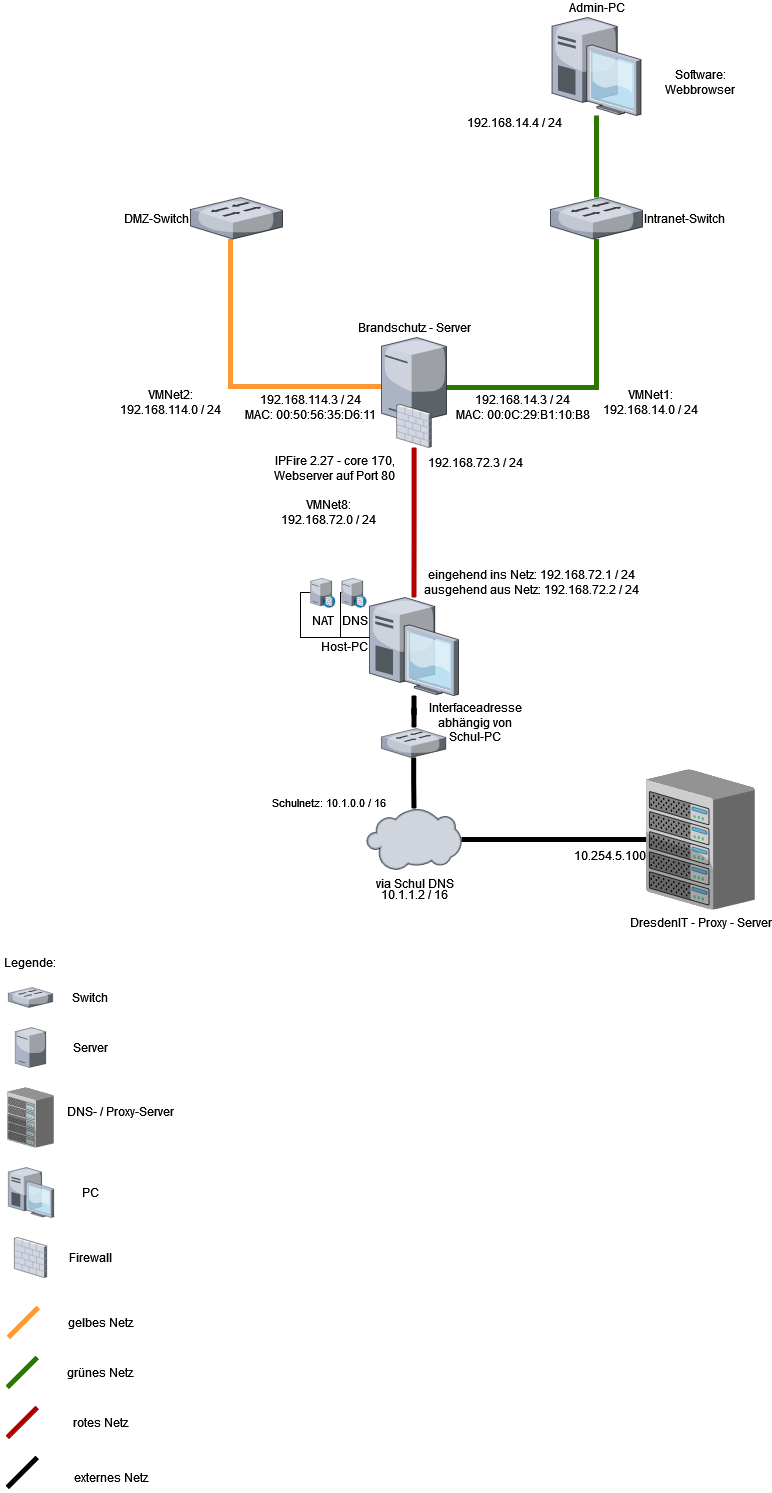

The diagram above was exported from draw.io. Its source (the exported page's mxGraphModel, read from the mxfile embedded in the PNG):
<mxGraphModel dx="1422" dy="780" grid="1" gridSize="10" guides="1" tooltips="1" connect="1" arrows="1" fold="1" page="1" pageScale="1" pageWidth="827" pageHeight="1169" math="0" shadow="0">
  <root>
    <mxCell id="0" />
    <mxCell id="1" parent="0" />
    <mxCell id="k08BGgpI88HS3pys9two-7" style="edgeStyle=orthogonalEdgeStyle;rounded=0;orthogonalLoop=1;jettySize=auto;html=1;fillColor=#e3c800;strokeColor=#FF9933;strokeWidth=5;shadow=0;sketch=0;sourcePerimeterSpacing=0;endArrow=none;endFill=0;" parent="1" source="k08BGgpI88HS3pys9two-23" target="k08BGgpI88HS3pys9two-3" edge="1">
      <mxGeometry relative="1" as="geometry">
        <mxPoint x="388" y="429" as="sourcePoint" />
        <Array as="points">
          <mxPoint x="240" y="429" />
        </Array>
      </mxGeometry>
    </mxCell>
    <mxCell id="k08BGgpI88HS3pys9two-8" style="edgeStyle=orthogonalEdgeStyle;rounded=0;orthogonalLoop=1;jettySize=auto;html=1;fillColor=#60a917;strokeColor=#2D7600;strokeWidth=5;endArrow=none;endFill=0;" parent="1" source="k08BGgpI88HS3pys9two-23" target="k08BGgpI88HS3pys9two-4" edge="1">
      <mxGeometry relative="1" as="geometry">
        <mxPoint x="460" y="430" as="sourcePoint" />
        <Array as="points">
          <mxPoint x="606" y="430" />
        </Array>
      </mxGeometry>
    </mxCell>
    <mxCell id="k08BGgpI88HS3pys9two-14" style="edgeStyle=orthogonalEdgeStyle;rounded=0;sketch=0;orthogonalLoop=1;jettySize=auto;html=1;shadow=0;strokeColor=#B20000;strokeWidth=5;endArrow=none;endFill=0;fillColor=#e51400;startArrow=none;" parent="1" source="k08BGgpI88HS3pys9two-25" target="k08BGgpI88HS3pys9two-6" edge="1">
      <mxGeometry relative="1" as="geometry">
        <mxPoint x="424" y="530" as="sourcePoint" />
        <mxPoint x="423.5" y="585" as="targetPoint" />
      </mxGeometry>
    </mxCell>
    <mxCell id="k08BGgpI88HS3pys9two-3" value="DMZ-Switch" style="verticalLabelPosition=middle;sketch=0;aspect=fixed;html=1;verticalAlign=middle;strokeColor=none;align=right;outlineConnect=0;shape=mxgraph.citrix.switch;labelPosition=left;" parent="1" vertex="1">
      <mxGeometry x="200" y="240" width="92" height="41.5" as="geometry" />
    </mxCell>
    <mxCell id="k08BGgpI88HS3pys9two-4" value="Intranet-Switch" style="verticalLabelPosition=middle;sketch=0;aspect=fixed;html=1;verticalAlign=middle;strokeColor=none;align=left;outlineConnect=0;shape=mxgraph.citrix.switch;labelPosition=right;" parent="1" vertex="1">
      <mxGeometry x="560" y="240" width="92" height="41.5" as="geometry" />
    </mxCell>
    <mxCell id="k08BGgpI88HS3pys9two-28" style="edgeStyle=orthogonalEdgeStyle;rounded=0;sketch=0;orthogonalLoop=1;jettySize=auto;html=1;shadow=0;strokeColor=#000000;strokeWidth=5;endArrow=none;endFill=0;sourcePerimeterSpacing=0;fontSize=11;" parent="1" source="k08BGgpI88HS3pys9two-6" edge="1">
      <mxGeometry relative="1" as="geometry">
        <mxPoint x="423.5" y="770" as="targetPoint" />
      </mxGeometry>
    </mxCell>
    <mxCell id="k08BGgpI88HS3pys9two-6" value="&lt;div&gt;Host-PC&lt;/div&gt;" style="verticalLabelPosition=middle;sketch=0;aspect=fixed;html=1;verticalAlign=middle;strokeColor=none;align=right;outlineConnect=0;shape=mxgraph.citrix.desktop;labelPosition=left;" parent="1" vertex="1">
      <mxGeometry x="379" y="640" width="89" height="98" as="geometry" />
    </mxCell>
    <mxCell id="k08BGgpI88HS3pys9two-12" value="VMNet1: 192.168.14.0 / 24" style="text;html=1;strokeColor=none;fillColor=none;align=center;verticalAlign=middle;whiteSpace=wrap;rounded=0;" parent="1" vertex="1">
      <mxGeometry x="600" y="430" width="120" height="30" as="geometry" />
    </mxCell>
    <mxCell id="k08BGgpI88HS3pys9two-13" value="VMNet2: 192.168.114.0 / 24" style="text;html=1;strokeColor=none;fillColor=none;align=center;verticalAlign=middle;whiteSpace=wrap;rounded=0;" parent="1" vertex="1">
      <mxGeometry x="120" y="430" width="120" height="30" as="geometry" />
    </mxCell>
    <mxCell id="k08BGgpI88HS3pys9two-15" value="VMNet8: 192.168.72.0 / 24" style="text;html=1;strokeColor=none;fillColor=none;align=center;verticalAlign=middle;whiteSpace=wrap;rounded=0;" parent="1" vertex="1">
      <mxGeometry x="288" y="540" width="100" height="30" as="geometry" />
    </mxCell>
    <mxCell id="k08BGgpI88HS3pys9two-21" style="edgeStyle=orthogonalEdgeStyle;rounded=0;sketch=0;orthogonalLoop=1;jettySize=auto;html=1;shadow=0;strokeColor=#2D7600;strokeWidth=5;endArrow=none;endFill=0;sourcePerimeterSpacing=0;fillColor=#60a917;" parent="1" source="k08BGgpI88HS3pys9two-20" target="k08BGgpI88HS3pys9two-4" edge="1">
      <mxGeometry relative="1" as="geometry" />
    </mxCell>
    <mxCell id="k08BGgpI88HS3pys9two-20" value="Admin-PC" style="verticalLabelPosition=top;sketch=0;aspect=fixed;html=1;verticalAlign=bottom;strokeColor=none;align=center;outlineConnect=0;shape=mxgraph.citrix.desktop;labelPosition=center;" parent="1" vertex="1">
      <mxGeometry x="561.5" y="60" width="89" height="98" as="geometry" />
    </mxCell>
    <mxCell id="k08BGgpI88HS3pys9two-23" value="&lt;div&gt;Brandschutz - Server&lt;br&gt;&lt;/div&gt;" style="verticalLabelPosition=top;sketch=0;aspect=fixed;html=1;verticalAlign=bottom;strokeColor=none;align=center;outlineConnect=0;shape=mxgraph.citrix.tower_server;labelPosition=center;" parent="1" vertex="1">
      <mxGeometry x="391" y="380" width="65" height="85" as="geometry" />
    </mxCell>
    <mxCell id="2NZ-LK18bkudjJCk4Mlp-5" style="edgeStyle=orthogonalEdgeStyle;rounded=0;orthogonalLoop=1;jettySize=auto;html=1;strokeColor=#000000;strokeWidth=5;endArrow=none;endFill=0;" parent="1" source="ZhJ29t52QpvIe1HhTsq0-2" target="2NZ-LK18bkudjJCk4Mlp-4" edge="1">
      <mxGeometry relative="1" as="geometry">
        <mxPoint x="478.8599999999999" y="923" as="sourcePoint" />
      </mxGeometry>
    </mxCell>
    <mxCell id="k08BGgpI88HS3pys9two-25" value="&lt;div&gt;IPFire 2.27 - core 170,&lt;/div&gt;&lt;div&gt;Webserver auf Port 80&lt;br&gt;&lt;/div&gt;" style="verticalLabelPosition=bottom;sketch=0;aspect=fixed;html=1;verticalAlign=top;strokeColor=none;align=right;outlineConnect=0;shape=mxgraph.citrix.firewall;labelPosition=left;" parent="1" vertex="1">
      <mxGeometry x="406.15999999999997" y="447" width="34.68" height="43" as="geometry" />
    </mxCell>
    <mxCell id="k08BGgpI88HS3pys9two-29" value="Schulnetz: 10.1.0.0 / 16" style="text;html=1;strokeColor=none;fillColor=none;align=center;verticalAlign=middle;whiteSpace=wrap;rounded=0;fontSize=11;" parent="1" vertex="1">
      <mxGeometry x="275" y="830" width="128" height="30" as="geometry" />
    </mxCell>
    <mxCell id="2NZ-LK18bkudjJCk4Mlp-1" value="192.168.14.4 / 24" style="text;html=1;strokeColor=none;fillColor=none;align=center;verticalAlign=middle;whiteSpace=wrap;rounded=0;" parent="1" vertex="1">
      <mxGeometry x="470" y="150" width="109" height="30" as="geometry" />
    </mxCell>
    <mxCell id="2NZ-LK18bkudjJCk4Mlp-2" value="192.168.14.3 / 24&lt;br&gt;MAC: 00:0C:29:B1:10:B8" style="text;html=1;strokeColor=none;fillColor=none;align=center;verticalAlign=middle;whiteSpace=wrap;rounded=0;" parent="1" vertex="1">
      <mxGeometry x="456" y="435" width="154" height="30" as="geometry" />
    </mxCell>
    <mxCell id="2NZ-LK18bkudjJCk4Mlp-3" value="&lt;div&gt;192.168.114.3 / 24&lt;br&gt;&lt;/div&gt;MAC: 00:50:56:35:D6:11" style="text;html=1;strokeColor=none;fillColor=none;align=center;verticalAlign=middle;whiteSpace=wrap;rounded=0;" parent="1" vertex="1">
      <mxGeometry x="250" y="435" width="141" height="30" as="geometry" />
    </mxCell>
    <mxCell id="2NZ-LK18bkudjJCk4Mlp-4" value="DresdenIT - Proxy - Server" style="verticalLabelPosition=bottom;sketch=0;aspect=fixed;html=1;verticalAlign=top;strokeColor=none;align=center;outlineConnect=0;shape=mxgraph.citrix.chassis;" parent="1" vertex="1">
      <mxGeometry x="655.78" y="812" width="108.45" height="140" as="geometry" />
    </mxCell>
    <mxCell id="2NZ-LK18bkudjJCk4Mlp-6" value="10.254.5.100" style="text;html=1;strokeColor=none;fillColor=none;align=center;verticalAlign=middle;whiteSpace=wrap;rounded=0;" parent="1" vertex="1">
      <mxGeometry x="590" y="883" width="60" height="30" as="geometry" />
    </mxCell>
    <mxCell id="2NZ-LK18bkudjJCk4Mlp-7" value="10.1.1.2 / 16" style="text;html=1;strokeColor=none;fillColor=none;align=center;verticalAlign=middle;whiteSpace=wrap;rounded=0;" parent="1" vertex="1">
      <mxGeometry x="383.5" y="922" width="80" height="30" as="geometry" />
    </mxCell>
    <mxCell id="2NZ-LK18bkudjJCk4Mlp-8" value="Interfaceadresse abhängig von Schul-PC" style="text;html=1;strokeColor=none;fillColor=none;align=center;verticalAlign=middle;whiteSpace=wrap;rounded=0;" parent="1" vertex="1">
      <mxGeometry x="430" y="750" width="110" height="30" as="geometry" />
    </mxCell>
    <mxCell id="2NZ-LK18bkudjJCk4Mlp-9" value="192.168.72.3 / 24" style="text;html=1;strokeColor=none;fillColor=none;align=center;verticalAlign=middle;whiteSpace=wrap;rounded=0;" parent="1" vertex="1">
      <mxGeometry x="430" y="490" width="110" height="30" as="geometry" />
    </mxCell>
    <mxCell id="2NZ-LK18bkudjJCk4Mlp-10" value="Software: Webbrowser" style="text;html=1;strokeColor=none;fillColor=none;align=center;verticalAlign=middle;whiteSpace=wrap;rounded=0;" parent="1" vertex="1">
      <mxGeometry x="660" y="110" width="100" height="30" as="geometry" />
    </mxCell>
    <mxCell id="VIERYh7tfuxuPOG5nth0-1" value="Legende:" style="text;html=1;strokeColor=none;fillColor=none;align=center;verticalAlign=middle;whiteSpace=wrap;rounded=0;" parent="1" vertex="1">
      <mxGeometry x="10" y="990" width="60" height="30" as="geometry" />
    </mxCell>
    <mxCell id="VIERYh7tfuxuPOG5nth0-2" value="" style="verticalLabelPosition=bottom;sketch=0;aspect=fixed;html=1;verticalAlign=top;strokeColor=none;align=center;outlineConnect=0;shape=mxgraph.citrix.switch;" parent="1" vertex="1">
      <mxGeometry x="17.83" y="1030" width="44.34" height="20" as="geometry" />
    </mxCell>
    <mxCell id="VIERYh7tfuxuPOG5nth0-3" value="Switch" style="text;html=1;strokeColor=none;fillColor=none;align=center;verticalAlign=middle;whiteSpace=wrap;rounded=0;" parent="1" vertex="1">
      <mxGeometry x="70" y="1025" width="60" height="30" as="geometry" />
    </mxCell>
    <mxCell id="VIERYh7tfuxuPOG5nth0-4" value="" style="verticalLabelPosition=bottom;sketch=0;aspect=fixed;html=1;verticalAlign=top;strokeColor=none;align=center;outlineConnect=0;shape=mxgraph.citrix.tower_server;" parent="1" vertex="1">
      <mxGeometry x="24.71" y="1070" width="30.59" height="40" as="geometry" />
    </mxCell>
    <mxCell id="VIERYh7tfuxuPOG5nth0-5" value="Server" style="text;html=1;strokeColor=none;fillColor=none;align=center;verticalAlign=middle;whiteSpace=wrap;rounded=0;" parent="1" vertex="1">
      <mxGeometry x="70" y="1075" width="60" height="30" as="geometry" />
    </mxCell>
    <mxCell id="VIERYh7tfuxuPOG5nth0-6" value="" style="verticalLabelPosition=bottom;sketch=0;aspect=fixed;html=1;verticalAlign=top;strokeColor=none;align=center;outlineConnect=0;shape=mxgraph.citrix.chassis;" parent="1" vertex="1">
      <mxGeometry x="16.759999999999998" y="1130" width="46.48" height="60" as="geometry" />
    </mxCell>
    <mxCell id="VIERYh7tfuxuPOG5nth0-7" value="DNS- / Proxy-Server" style="text;html=1;strokeColor=none;fillColor=none;align=center;verticalAlign=middle;whiteSpace=wrap;rounded=0;" parent="1" vertex="1">
      <mxGeometry x="70" y="1139" width="120" height="30" as="geometry" />
    </mxCell>
    <mxCell id="VIERYh7tfuxuPOG5nth0-8" value="" style="verticalLabelPosition=bottom;sketch=0;aspect=fixed;html=1;verticalAlign=top;strokeColor=none;align=center;outlineConnect=0;shape=mxgraph.citrix.desktop;" parent="1" vertex="1">
      <mxGeometry x="17.829999999999984" y="1210" width="45.41" height="50" as="geometry" />
    </mxCell>
    <mxCell id="VIERYh7tfuxuPOG5nth0-9" value="PC" style="text;html=1;strokeColor=none;fillColor=none;align=center;verticalAlign=middle;whiteSpace=wrap;rounded=0;" parent="1" vertex="1">
      <mxGeometry x="70" y="1220" width="60" height="30" as="geometry" />
    </mxCell>
    <mxCell id="VIERYh7tfuxuPOG5nth0-10" value="" style="verticalLabelPosition=bottom;sketch=0;aspect=fixed;html=1;verticalAlign=top;strokeColor=none;align=center;outlineConnect=0;shape=mxgraph.citrix.firewall;" parent="1" vertex="1">
      <mxGeometry x="23.880000000000003" y="1280" width="32.26" height="40" as="geometry" />
    </mxCell>
    <mxCell id="VIERYh7tfuxuPOG5nth0-11" value="Firewall" style="text;html=1;strokeColor=none;fillColor=none;align=center;verticalAlign=middle;whiteSpace=wrap;rounded=0;" parent="1" vertex="1">
      <mxGeometry x="70" y="1285" width="60" height="30" as="geometry" />
    </mxCell>
    <mxCell id="VIERYh7tfuxuPOG5nth0-12" value="" style="endArrow=none;html=1;rounded=0;strokeWidth=5;fillColor=#ffcd28;strokeColor=#FF9933;gradientColor=#ffa500;" parent="1" edge="1">
      <mxGeometry width="50" height="50" relative="1" as="geometry">
        <mxPoint x="17.829999999999984" y="1380" as="sourcePoint" />
        <mxPoint x="47.829999999999984" y="1350" as="targetPoint" />
      </mxGeometry>
    </mxCell>
    <mxCell id="VIERYh7tfuxuPOG5nth0-13" value="gelbes Netz" style="text;html=1;strokeColor=none;fillColor=none;align=center;verticalAlign=middle;whiteSpace=wrap;rounded=0;" parent="1" vertex="1">
      <mxGeometry x="70" y="1350" width="80" height="30" as="geometry" />
    </mxCell>
    <mxCell id="VIERYh7tfuxuPOG5nth0-14" value="" style="endArrow=none;html=1;rounded=0;strokeWidth=5;fillColor=#60a917;strokeColor=#2D7600;" parent="1" edge="1">
      <mxGeometry width="50" height="50" relative="1" as="geometry">
        <mxPoint x="16.759999999999927" y="1430" as="sourcePoint" />
        <mxPoint x="46.75999999999993" y="1400" as="targetPoint" />
      </mxGeometry>
    </mxCell>
    <mxCell id="VIERYh7tfuxuPOG5nth0-15" value="grünes Netz" style="text;html=1;strokeColor=none;fillColor=none;align=center;verticalAlign=middle;whiteSpace=wrap;rounded=0;" parent="1" vertex="1">
      <mxGeometry x="70" y="1400" width="80" height="30" as="geometry" />
    </mxCell>
    <mxCell id="VIERYh7tfuxuPOG5nth0-16" value="" style="endArrow=none;html=1;rounded=0;strokeWidth=5;fillColor=#e51400;strokeColor=#B20000;" parent="1" edge="1">
      <mxGeometry width="50" height="50" relative="1" as="geometry">
        <mxPoint x="16.759999999999877" y="1480" as="sourcePoint" />
        <mxPoint x="46.75999999999988" y="1450" as="targetPoint" />
      </mxGeometry>
    </mxCell>
    <mxCell id="VIERYh7tfuxuPOG5nth0-17" value="rotes Netz" style="text;html=1;strokeColor=none;fillColor=none;align=center;verticalAlign=middle;whiteSpace=wrap;rounded=0;" parent="1" vertex="1">
      <mxGeometry x="70" y="1450" width="80" height="30" as="geometry" />
    </mxCell>
    <mxCell id="k08BGgpI88HS3pys9two-18" value="&lt;div&gt;eingehend ins Netz: 192.168.72.1 / 24&lt;/div&gt;ausgehend aus Netz: 192.168.72.2 / 24" style="text;html=1;strokeColor=none;fillColor=none;align=center;verticalAlign=middle;whiteSpace=wrap;rounded=0;" parent="1" vertex="1">
      <mxGeometry x="406.15999999999997" y="610" width="270" height="30" as="geometry" />
    </mxCell>
    <mxCell id="ZhJ29t52QpvIe1HhTsq0-2" value="via Schul DNS" style="verticalLabelPosition=bottom;sketch=0;aspect=fixed;html=1;verticalAlign=top;strokeColor=none;align=center;outlineConnect=0;shape=mxgraph.citrix.cloud;" vertex="1" parent="1">
      <mxGeometry x="376" y="851" width="95" height="62" as="geometry" />
    </mxCell>
    <mxCell id="ZhJ29t52QpvIe1HhTsq0-4" style="edgeStyle=orthogonalEdgeStyle;rounded=0;sketch=0;orthogonalLoop=1;jettySize=auto;html=1;shadow=0;strokeColor=#000000;strokeWidth=5;endArrow=none;endFill=0;sourcePerimeterSpacing=0;fontSize=11;" edge="1" parent="1" source="ZhJ29t52QpvIe1HhTsq0-5" target="ZhJ29t52QpvIe1HhTsq0-2">
      <mxGeometry relative="1" as="geometry">
        <mxPoint x="423.4950000000001" y="804" as="sourcePoint" />
        <mxPoint x="433.5" y="780" as="targetPoint" />
      </mxGeometry>
    </mxCell>
    <mxCell id="ZhJ29t52QpvIe1HhTsq0-5" value="" style="verticalLabelPosition=bottom;sketch=0;aspect=fixed;html=1;verticalAlign=top;strokeColor=none;align=center;outlineConnect=0;shape=mxgraph.citrix.switch;" vertex="1" parent="1">
      <mxGeometry x="391" y="771" width="64.29" height="29" as="geometry" />
    </mxCell>
    <mxCell id="ZhJ29t52QpvIe1HhTsq0-8" style="edgeStyle=orthogonalEdgeStyle;rounded=0;orthogonalLoop=1;jettySize=auto;html=1;endArrow=none;endFill=0;" edge="1" parent="1" source="ZhJ29t52QpvIe1HhTsq0-6" target="k08BGgpI88HS3pys9two-6">
      <mxGeometry relative="1" as="geometry">
        <Array as="points">
          <mxPoint x="350" y="635" />
          <mxPoint x="350" y="680" />
        </Array>
      </mxGeometry>
    </mxCell>
    <mxCell id="ZhJ29t52QpvIe1HhTsq0-6" value="DNS" style="verticalLabelPosition=bottom;sketch=0;aspect=fixed;html=1;verticalAlign=top;strokeColor=none;align=center;outlineConnect=0;shape=mxgraph.citrix.dns_server;" vertex="1" parent="1">
      <mxGeometry x="351.19" y="620" width="24.81" height="30" as="geometry" />
    </mxCell>
    <mxCell id="ZhJ29t52QpvIe1HhTsq0-9" style="edgeStyle=orthogonalEdgeStyle;rounded=0;orthogonalLoop=1;jettySize=auto;html=1;endArrow=none;endFill=0;" edge="1" parent="1" source="ZhJ29t52QpvIe1HhTsq0-7" target="k08BGgpI88HS3pys9two-6">
      <mxGeometry relative="1" as="geometry">
        <Array as="points">
          <mxPoint x="310" y="635" />
          <mxPoint x="310" y="680" />
        </Array>
      </mxGeometry>
    </mxCell>
    <mxCell id="ZhJ29t52QpvIe1HhTsq0-7" value="NAT" style="verticalLabelPosition=bottom;sketch=0;aspect=fixed;html=1;verticalAlign=top;strokeColor=none;align=center;outlineConnect=0;shape=mxgraph.citrix.dns_server;" vertex="1" parent="1">
      <mxGeometry x="319.99999999999994" y="620" width="24.81" height="30" as="geometry" />
    </mxCell>
    <mxCell id="ZhJ29t52QpvIe1HhTsq0-11" value="" style="endArrow=none;html=1;rounded=0;strokeWidth=5;fillColor=#e51400;strokeColor=#000000;" edge="1" parent="1">
      <mxGeometry width="50" height="50" relative="1" as="geometry">
        <mxPoint x="16.759999999999877" y="1530" as="sourcePoint" />
        <mxPoint x="46.75999999999988" y="1500" as="targetPoint" />
      </mxGeometry>
    </mxCell>
    <mxCell id="ZhJ29t52QpvIe1HhTsq0-12" value="externes Netz" style="text;html=1;align=center;verticalAlign=middle;resizable=0;points=[];autosize=1;strokeColor=none;fillColor=none;" vertex="1" parent="1">
      <mxGeometry x="70" y="1505" width="100" height="30" as="geometry" />
    </mxCell>
  </root>
</mxGraphModel>